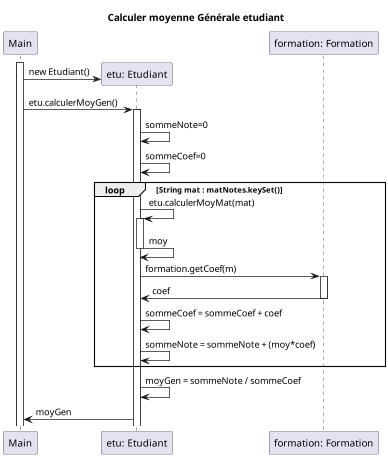

The diagram above was rendered by PlantUML. Its source (embedded in the PNG):
@startuml
title Calculer moyenne Générale etudiant

create Main
activate Main

create "etu: Etudiant"
Main -> "etu: Etudiant": new Etudiant()


Main -> "etu: Etudiant": etu.calculerMoyGen()
activate "etu: Etudiant"
"etu: Etudiant" -> "etu: Etudiant": sommeNote=0
"etu: Etudiant" -> "etu: Etudiant": sommeCoef=0


loop String mat : matNotes.keySet()

"etu: Etudiant" -> "etu: Etudiant": etu.calculerMoyMat(mat)
activate "etu: Etudiant"
"etu: Etudiant" -> "etu: Etudiant": moy
deactivate "etu: Etudiant"

"etu: Etudiant" -> "formation: Formation": formation.getCoef(m)
activate "formation: Formation"
"formation: Formation" -> "etu: Etudiant": coef
deactivate "formation: Formation"

"etu: Etudiant" -> "etu: Etudiant": sommeCoef = sommeCoef + coef
"etu: Etudiant" -> "etu: Etudiant": sommeNote = sommeNote + (moy*coef)


end
"etu: Etudiant" -> "etu: Etudiant": moyGen = sommeNote / sommeCoef


"etu: Etudiant" -> Main: moyGen

@enduml